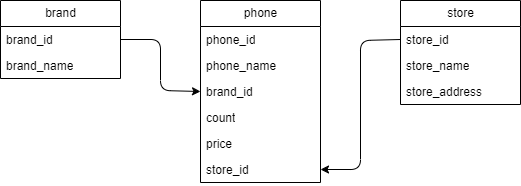

The diagram above was exported from draw.io. Its source (the exported page's mxGraphModel, read from the mxfile embedded in the PNG):
<mxGraphModel dx="1168" dy="617" grid="1" gridSize="10" guides="1" tooltips="1" connect="1" arrows="1" fold="1" page="1" pageScale="1" pageWidth="827" pageHeight="1169" math="0" shadow="0">
  <root>
    <mxCell id="0" />
    <mxCell id="1" parent="0" />
    <mxCell id="3" value="brand" style="swimlane;fontStyle=0;childLayout=stackLayout;horizontal=1;startSize=26;fillColor=none;horizontalStack=0;resizeParent=1;resizeParentMax=0;resizeLast=0;collapsible=1;marginBottom=0;html=1;" vertex="1" parent="1">
      <mxGeometry x="40" y="80" width="120" height="78" as="geometry" />
    </mxCell>
    <mxCell id="4" value="brand_id" style="text;strokeColor=none;fillColor=none;align=left;verticalAlign=top;spacingLeft=4;spacingRight=4;overflow=hidden;rotatable=0;points=[[0,0.5],[1,0.5]];portConstraint=eastwest;whiteSpace=wrap;html=1;" vertex="1" parent="3">
      <mxGeometry y="26" width="120" height="26" as="geometry" />
    </mxCell>
    <mxCell id="5" value="brand_name" style="text;strokeColor=none;fillColor=none;align=left;verticalAlign=top;spacingLeft=4;spacingRight=4;overflow=hidden;rotatable=0;points=[[0,0.5],[1,0.5]];portConstraint=eastwest;whiteSpace=wrap;html=1;" vertex="1" parent="3">
      <mxGeometry y="52" width="120" height="26" as="geometry" />
    </mxCell>
    <mxCell id="7" value="phone" style="swimlane;fontStyle=0;childLayout=stackLayout;horizontal=1;startSize=26;fillColor=none;horizontalStack=0;resizeParent=1;resizeParentMax=0;resizeLast=0;collapsible=1;marginBottom=0;html=1;" vertex="1" parent="1">
      <mxGeometry x="240" y="80" width="120" height="182" as="geometry" />
    </mxCell>
    <mxCell id="8" value="phone_id" style="text;strokeColor=none;fillColor=none;align=left;verticalAlign=top;spacingLeft=4;spacingRight=4;overflow=hidden;rotatable=0;points=[[0,0.5],[1,0.5]];portConstraint=eastwest;whiteSpace=wrap;html=1;" vertex="1" parent="7">
      <mxGeometry y="26" width="120" height="26" as="geometry" />
    </mxCell>
    <mxCell id="9" value="phone_name" style="text;strokeColor=none;fillColor=none;align=left;verticalAlign=top;spacingLeft=4;spacingRight=4;overflow=hidden;rotatable=0;points=[[0,0.5],[1,0.5]];portConstraint=eastwest;whiteSpace=wrap;html=1;" vertex="1" parent="7">
      <mxGeometry y="52" width="120" height="26" as="geometry" />
    </mxCell>
    <mxCell id="10" value="brand_id" style="text;strokeColor=none;fillColor=none;align=left;verticalAlign=top;spacingLeft=4;spacingRight=4;overflow=hidden;rotatable=0;points=[[0,0.5],[1,0.5]];portConstraint=eastwest;whiteSpace=wrap;html=1;" vertex="1" parent="7">
      <mxGeometry y="78" width="120" height="26" as="geometry" />
    </mxCell>
    <mxCell id="11" value="count" style="text;strokeColor=none;fillColor=none;align=left;verticalAlign=top;spacingLeft=4;spacingRight=4;overflow=hidden;rotatable=0;points=[[0,0.5],[1,0.5]];portConstraint=eastwest;whiteSpace=wrap;html=1;" vertex="1" parent="7">
      <mxGeometry y="104" width="120" height="26" as="geometry" />
    </mxCell>
    <mxCell id="12" value="price" style="text;strokeColor=none;fillColor=none;align=left;verticalAlign=top;spacingLeft=4;spacingRight=4;overflow=hidden;rotatable=0;points=[[0,0.5],[1,0.5]];portConstraint=eastwest;whiteSpace=wrap;html=1;" vertex="1" parent="7">
      <mxGeometry y="130" width="120" height="26" as="geometry" />
    </mxCell>
    <mxCell id="13" value="store_id" style="text;strokeColor=none;fillColor=none;align=left;verticalAlign=top;spacingLeft=4;spacingRight=4;overflow=hidden;rotatable=0;points=[[0,0.5],[1,0.5]];portConstraint=eastwest;whiteSpace=wrap;html=1;" vertex="1" parent="7">
      <mxGeometry y="156" width="120" height="26" as="geometry" />
    </mxCell>
    <mxCell id="14" style="edgeStyle=none;html=1;exitX=1;exitY=0.5;exitDx=0;exitDy=0;entryX=0;entryY=0.5;entryDx=0;entryDy=0;" edge="1" parent="1" source="4" target="10">
      <mxGeometry relative="1" as="geometry">
        <Array as="points">
          <mxPoint x="200" y="119" />
          <mxPoint x="200" y="170" />
        </Array>
      </mxGeometry>
    </mxCell>
    <mxCell id="15" value="store" style="swimlane;fontStyle=0;childLayout=stackLayout;horizontal=1;startSize=26;fillColor=none;horizontalStack=0;resizeParent=1;resizeParentMax=0;resizeLast=0;collapsible=1;marginBottom=0;html=1;" vertex="1" parent="1">
      <mxGeometry x="440" y="80" width="120" height="104" as="geometry" />
    </mxCell>
    <mxCell id="16" value="store_id" style="text;strokeColor=none;fillColor=none;align=left;verticalAlign=top;spacingLeft=4;spacingRight=4;overflow=hidden;rotatable=0;points=[[0,0.5],[1,0.5]];portConstraint=eastwest;whiteSpace=wrap;html=1;" vertex="1" parent="15">
      <mxGeometry y="26" width="120" height="26" as="geometry" />
    </mxCell>
    <mxCell id="17" value="store_name" style="text;strokeColor=none;fillColor=none;align=left;verticalAlign=top;spacingLeft=4;spacingRight=4;overflow=hidden;rotatable=0;points=[[0,0.5],[1,0.5]];portConstraint=eastwest;whiteSpace=wrap;html=1;" vertex="1" parent="15">
      <mxGeometry y="52" width="120" height="26" as="geometry" />
    </mxCell>
    <mxCell id="18" value="store_address" style="text;strokeColor=none;fillColor=none;align=left;verticalAlign=top;spacingLeft=4;spacingRight=4;overflow=hidden;rotatable=0;points=[[0,0.5],[1,0.5]];portConstraint=eastwest;whiteSpace=wrap;html=1;" vertex="1" parent="15">
      <mxGeometry y="78" width="120" height="26" as="geometry" />
    </mxCell>
    <mxCell id="19" style="edgeStyle=none;html=1;exitX=0;exitY=0.5;exitDx=0;exitDy=0;entryX=1;entryY=0.5;entryDx=0;entryDy=0;" edge="1" parent="1" source="16" target="13">
      <mxGeometry relative="1" as="geometry">
        <Array as="points">
          <mxPoint x="400" y="120" />
          <mxPoint x="400" y="249" />
        </Array>
      </mxGeometry>
    </mxCell>
  </root>
</mxGraphModel>